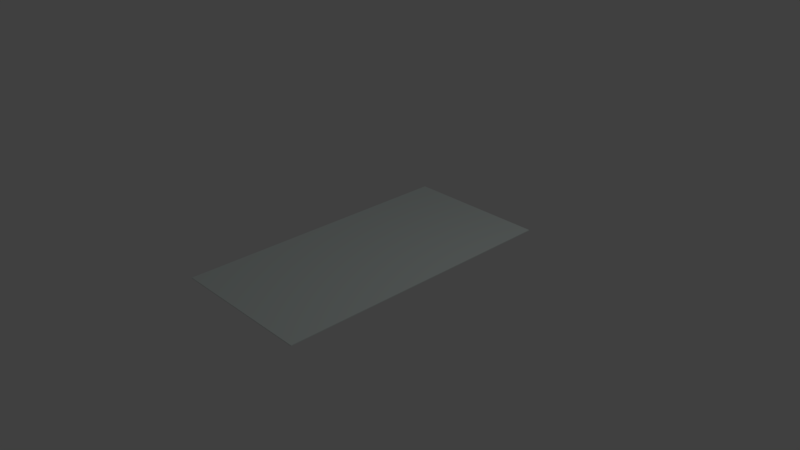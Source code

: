 # Source: carpetLong.blend  (saved by Blender 2.79.0; exported with 4.5.12 LTS)
import bpy
from mathutils import Matrix  # noqa: F401  (used for matrix-valued properties, if any)

bpy.ops.wm.read_factory_settings(use_empty=True)
scene = bpy.context.scene
scene.name = 'Scene'

# ---- collections
col_collection_1 = bpy.data.collections.new('Collection 1'); scene.collection.children.link(col_collection_1)

# ---- materials (node trees are filled in below, after node groups)
mat_carpetmainhalllong = bpy.data.materials.new('CarpetMainHallLong')
mat_carpetmainhalllong.alpha_threshold = 0.0
mat_carpetmainhalllong.use_transparent_shadow = False
mat_carpetmainhalllong.diffuse_color = (0.7258, 0.8, 0.7767, 1.0)
mat_carpetmainhalllong.roughness = 0.5
mat_carpetmainhalllong.line_color = (0.0, 0.0, 0.0, 1.0)

# ---- material node trees

# ---- world
world_world = bpy.data.worlds.new('World'); scene.world = world_world
world_world.color = (0.05088, 0.05088, 0.05088)
world_world.use_sun_shadow = False
world_world.sun_shadow_jitter_overblur = 0.0
world_world.cycles.sampling_method = 'MANUAL'

# ---- cameras
cam_camera = bpy.data.cameras.new('Camera')
cam_camera.clip_end = 100.0
cam_camera.lens = 35.0
cam_camera.sensor_width = 32.0
cam_camera.sensor_height = 18.0
cam_camera.ortho_scale = 7.314
cam_camera.dof.focus_distance = 0.0
cam_camera.dof.aperture_fstop = 128.0

# ---- lights
light_lamp = bpy.data.lights.new('Lamp', 'POINT')
light_lamp.transmission_factor = 0.0
light_lamp.cutoff_distance = 30.0
light_lamp.energy = 100.0
light_lamp.shadow_buffer_clip_start = 1.001
light_lamp.shadow_soft_size = 0.1
light_lamp.shadow_maximum_resolution = 0.006
light_lamp.use_absolute_resolution = True

# ---- meshes
me_cube = bpy.data.meshes.new('Cube')
me_cube.from_pydata([(3.0, 3.25, 0.007384), (3.0, -3.25, 0.007384), (-3.0, -3.25, 0.007384), (-3.0, 3.25, 0.007384), (3.0, 3.25, 0.01738), (3.0, -3.25, 0.01738), (-3.0, -3.25, 0.01738), (-3.0, 3.25, 0.01738), (3.0, 0.0, 0.007384), (-1.303e-05, 3.25, 0.007384), (3.0, 3.25, 0.01238), (-1.367e-05, -3.25, 0.007384), (3.0, -3.25, 0.01238), (-3.0, 7.264e-07, 0.007384), (-3.0, -3.25, 0.01238), (-3.0, 3.25, 0.01238), (3.0, -1.937e-06, 0.01738), (-1.303e-05, 3.25, 0.01738), (-1.494e-05, -3.25, 0.01738), (-3.0, 4.843e-07, 0.01738), (-1.303e-05, 3.25, 0.01238), (-3.0, 7.264e-07, 0.01238), (-1.462e-05, -3.25, 0.01238), (3.0, -9.686e-07, 0.01238), (-1.399e-05, -4.843e-07, 0.01738), (-1.367e-05, 3.632e-07, 0.007384), (3.0, -2.999, 0.007384), (-2.602, 3.25, 0.007384), (3.0, 3.25, 0.01488), (-2.602, -3.25, 0.007384), (3.0, -3.25, 0.01488), (-3.0, 2.999, 0.007384), (-3.0, -3.25, 0.01488), (-3.0, 3.25, 0.01488), (3.0, -2.999, 0.01738), (-2.602, 3.25, 0.01738), (-2.602, -3.25, 0.01738), (-3.0, 2.999, 0.01738), (3.0, 2.999, 0.007384), (2.602, 3.25, 0.007384), (3.0, 3.25, 0.009884), (2.602, -3.25, 0.007384), (3.0, -3.25, 0.009884), (-3.0, -2.999, 0.007384), (-3.0, -3.25, 0.009884), (-3.0, 3.25, 0.009884), (3.0, 2.999, 0.01738), (2.602, 3.25, 0.01738), (2.602, -3.25, 0.01738), (-3.0, -2.999, 0.01738), (-2.602, 3.25, 0.01238), (2.602, 3.25, 0.01238), (-1.303e-05, 3.25, 0.01488), (-1.303e-05, 3.25, 0.009884), (-3.0, 2.999, 0.01238), (-3.0, -2.999, 0.01238), (-3.0, 7.264e-07, 0.009884), (-3.0, 6.054e-07, 0.01488), (-2.602, -3.25, 0.01238), (2.602, -3.25, 0.01238), (-1.431e-05, -3.25, 0.009884), (-1.494e-05, -3.25, 0.01488), (3.0, -2.999, 0.01238), (3.0, 2.999, 0.01238), (3.0, -4.843e-07, 0.009884), (3.0, -1.453e-06, 0.01488), (-1.431e-05, -2.999, 0.01738), (-1.367e-05, 2.999, 0.01738), (2.602, -1.211e-06, 0.01738), (-2.602, -2.842e-14, 0.01738), (-2.602, 5.448e-07, 0.007384), (2.602, 1.816e-07, 0.007384), (-1.335e-05, 2.999, 0.007384), (-1.367e-05, -2.999, 0.007384), (2.602, -2.999, 0.007384), (2.602, 2.999, 0.007384), (-2.602, 2.999, 0.007384), (-2.602, 2.999, 0.01738), (2.602, 2.999, 0.01738), (2.602, -2.999, 0.01738), (3.0, 2.999, 0.01488), (3.0, 2.999, 0.009884), (3.0, -2.999, 0.009884), (2.602, -3.25, 0.01488), (2.602, -3.25, 0.009884), (-2.602, -3.25, 0.009884), (-3.0, -2.999, 0.01488), (-3.0, -2.999, 0.009884), (-3.0, 2.999, 0.009884), (2.602, 3.25, 0.009884), (2.602, 3.25, 0.01488), (-2.602, 3.25, 0.01488), (-2.602, 3.25, 0.009884), (-3.0, 2.999, 0.01488), (-2.602, -3.25, 0.01488), (3.0, -2.999, 0.01488), (-2.602, -2.999, 0.01738), (-2.602, -2.999, 0.007384)], [], [(97, 29, 2, 43), (96, 49, 6, 36), (95, 34, 5, 30), (94, 36, 6, 32), (93, 37, 7, 33), (92, 27, 3, 45), (91, 50, 15, 33), (90, 51, 20, 52), (89, 39, 9, 53), (88, 54, 15, 45), (87, 55, 21, 56), (86, 49, 19, 57), (85, 58, 14, 44), (84, 59, 22, 60), (83, 48, 18, 61), (82, 62, 12, 42), (81, 63, 23, 64), (80, 46, 16, 65), (79, 66, 18, 48), (78, 67, 24, 68), (77, 37, 19, 69), (76, 70, 13, 31), (75, 71, 25, 72), (74, 41, 11, 73), (71, 74, 73, 25), (8, 26, 74, 71), (26, 1, 41, 74), (39, 75, 72, 9), (0, 38, 75, 39), (38, 8, 71, 75), (27, 76, 31, 3), (9, 72, 76, 27), (72, 25, 70, 76), (67, 77, 69, 24), (17, 35, 77, 67), (35, 7, 37, 77), (46, 78, 68, 16), (4, 47, 78, 46), (47, 17, 67, 78), (34, 79, 48, 5), (16, 68, 79, 34), (68, 24, 66, 79), (63, 80, 65, 23), (10, 28, 80, 63), (28, 4, 46, 80), (38, 81, 64, 8), (0, 40, 81, 38), (40, 10, 63, 81), (26, 82, 42, 1), (8, 64, 82, 26), (64, 23, 62, 82), (59, 83, 61, 22), (12, 30, 83, 59), (30, 5, 48, 83), (41, 84, 60, 11), (1, 42, 84, 41), (42, 12, 59, 84), (29, 85, 44, 2), (11, 60, 85, 29), (60, 22, 58, 85), (55, 86, 57, 21), (14, 32, 86, 55), (32, 6, 49, 86), (43, 87, 56, 13), (2, 44, 87, 43), (44, 14, 55, 87), (31, 88, 45, 3), (13, 56, 88, 31), (56, 21, 54, 88), (51, 89, 53, 20), (10, 40, 89, 51), (40, 0, 39, 89), (47, 90, 52, 17), (4, 28, 90, 47), (28, 10, 51, 90), (35, 91, 33, 7), (17, 52, 91, 35), (52, 20, 50, 91), (50, 92, 45, 15), (20, 53, 92, 50), (53, 9, 27, 92), (54, 93, 33, 15), (21, 57, 93, 54), (57, 19, 37, 93), (58, 94, 32, 14), (22, 61, 94, 58), (61, 18, 36, 94), (62, 95, 30, 12), (23, 65, 95, 62), (65, 16, 34, 95), (66, 96, 36, 18), (24, 69, 96, 66), (69, 19, 49, 96), (70, 97, 43, 13), (25, 73, 97, 70), (73, 11, 29, 97)])
_uv = me_cube.uv_layers.new(name='UVMap')
_uv.uv.foreach_set('vector', [0.2501, -1.85e-05, 0.2501, -1.85e-05, -5.543e-06, -1.85e-05, -5.499e-06, -1.85e-05, 0.2501, 0.25, -5.618e-06, 0.25, -5.662e-06, 0.25, 0.2501, 0.25, 1.001, 0.1875, 1.001, 0.25, 1.0, 0.25, 1.001, 0.1875, 0.2501, 0.1875, 0.2501, 0.25, -5.662e-06, 0.25, -5.633e-06, 0.1875, -5.499e-06, 0.1875, -5.528e-06, 0.25, -5.484e-06, 0.25, -5.454e-06, 0.1875, 0.2501, 0.06249, 0.2501, -1.85e-05, -5.364e-06, -1.85e-05, -5.394e-06, 0.06249, 0.2501, 0.1875, 0.2501, 0.125, -5.424e-06, 0.125, -5.454e-06, 0.1875, 0.7504, 0.1875, 0.7504, 0.125, 0.5002, 0.125, 0.5002, 0.1875, 0.7504, 0.06249, 0.7504, -1.85e-05, 0.5002, -1.85e-05, 0.5002, 0.06249, -5.439e-06, 0.06249, -5.469e-06, 0.125, -5.424e-06, 0.125, -5.394e-06, 0.06249, -5.528e-06, 0.06249, -5.558e-06, 0.125, -5.513e-06, 0.125, -5.484e-06, 0.06249, -5.588e-06, 0.1875, -5.618e-06, 0.25, -5.573e-06, 0.25, -5.543e-06, 0.1875, 0.2501, 0.06249, 0.2501, 0.125, -5.603e-06, 0.125, -5.573e-06, 0.06249, 0.7504, 0.06249, 0.7504, 0.125, 0.5002, 0.125, 0.5002, 0.06249, 0.7504, 0.1875, 0.7504, 0.25, 0.5002, 0.25, 0.5002, 0.1875, 1.001, 0.06249, 1.001, 0.125, 1.001, 0.125, 1.001, 0.06249, 1.001, 0.06249, 1.001, 0.125, 1.001, 0.125, 1.001, 0.06249, 1.001, 0.1875, 1.001, 0.25, 1.001, 0.25, 1.001, 0.1875, 0.7504, 0.25, 0.5002, 0.25, 0.5002, 0.25, 0.7504, 0.25, 0.7504, 0.25, 0.5002, 0.25, 0.5002, 0.25, 0.7504, 0.25, 0.2501, 0.25, -5.528e-06, 0.25, -5.573e-06, 0.25, 0.2501, 0.25, 0.2501, -1.85e-05, 0.2501, -1.85e-05, -5.454e-06, -1.85e-05, -5.409e-06, -1.85e-05, 0.7504, -1.85e-05, 0.7504, -1.85e-05, 0.5002, -1.85e-05, 0.5002, -1.85e-05, 0.7504, -1.85e-05, 0.7504, -1.85e-05, 0.5002, -1.85e-05, 0.5002, -1.85e-05, 0.7504, -1.85e-05, 0.7504, -1.85e-05, 0.5002, -1.85e-05, 0.5002, -1.85e-05, 1.001, -1.85e-05, 1.001, -1.85e-05, 0.7504, -1.85e-05, 0.7504, -1.85e-05, 1.001, -1.85e-05, 1.001, -1.85e-05, 0.7504, -1.85e-05, 0.7504, -1.85e-05, 0.7504, -1.85e-05, 0.7504, -1.85e-05, 0.5002, -1.85e-05, 0.5002, -1.85e-05, 1.001, -1.85e-05, 1.001, -1.85e-05, 0.7504, -1.85e-05, 0.7504, -1.85e-05, 1.001, -1.85e-05, 1.001, -1.85e-05, 0.7504, -1.85e-05, 0.7504, -1.85e-05, 0.2501, -1.85e-05, 0.2501, -1.85e-05, -5.409e-06, -1.85e-05, -5.364e-06, -1.85e-05, 0.5002, -1.85e-05, 0.5002, -1.85e-05, 0.2501, -1.85e-05, 0.2501, -1.85e-05, 0.5002, -1.85e-05, 0.5002, -1.85e-05, 0.2501, -1.85e-05, 0.2501, -1.85e-05, 0.5002, 0.25, 0.2501, 0.25, 0.2501, 0.25, 0.5002, 0.25, 0.5002, 0.25, 0.2501, 0.25, 0.2501, 0.25, 0.5002, 0.25, 0.2501, 0.25, -5.484e-06, 0.25, -5.528e-06, 0.25, 0.2501, 0.25, 1.001, 0.25, 0.7504, 0.25, 0.7504, 0.25, 1.001, 0.25, 1.001, 0.25, 0.7504, 0.25, 0.7504, 0.25, 1.001, 0.25, 0.7504, 0.25, 0.5002, 0.25, 0.5002, 0.25, 0.7504, 0.25, 1.001, 0.25, 0.7504, 0.25, 0.7504, 0.25, 1.0, 0.25, 1.001, 0.25, 0.7504, 0.25, 0.7504, 0.25, 1.001, 0.25, 0.7504, 0.25, 0.5002, 0.25, 0.5002, 0.25, 0.7504, 0.25, 1.001, 0.125, 1.001, 0.1875, 1.001, 0.1875, 1.001, 0.125, 1.001, 0.125, 1.001, 0.1875, 1.001, 0.1875, 1.001, 0.125, 1.001, 0.1875, 1.001, 0.25, 1.001, 0.25, 1.001, 0.1875, 1.001, -1.85e-05, 1.001, 0.06249, 1.001, 0.06249, 1.001, -1.85e-05, 1.001, -1.85e-05, 1.001, 0.06249, 1.001, 0.06249, 1.001, -1.85e-05, 1.001, 0.06249, 1.001, 0.125, 1.001, 0.125, 1.001, 0.06249, 1.001, -1.85e-05, 1.001, 0.06249, 1.001, 0.06249, 1.001, -1.85e-05, 1.001, -1.85e-05, 1.001, 0.06249, 1.001, 0.06249, 1.001, -1.85e-05, 1.001, 0.06249, 1.001, 0.125, 1.001, 0.125, 1.001, 0.06249, 0.7504, 0.125, 0.7504, 0.1875, 0.5002, 0.1875, 0.5002, 0.125, 1.001, 0.125, 1.001, 0.1875, 0.7504, 0.1875, 0.7504, 0.125, 1.001, 0.1875, 1.0, 0.25, 0.7504, 0.25, 0.7504, 0.1875, 0.7504, -1.85e-05, 0.7504, 0.06249, 0.5002, 0.06249, 0.5002, -1.85e-05, 1.001, -1.85e-05, 1.001, 0.06249, 0.7504, 0.06249, 0.7504, -1.85e-05, 1.001, 0.06249, 1.001, 0.125, 0.7504, 0.125, 0.7504, 0.06249, 0.2501, -1.85e-05, 0.2501, 0.06249, -5.573e-06, 0.06249, -5.543e-06, -1.85e-05, 0.5002, -1.85e-05, 0.5002, 0.06249, 0.2501, 0.06249, 0.2501, -1.85e-05, 0.5002, 0.06249, 0.5002, 0.125, 0.2501, 0.125, 0.2501, 0.06249, -5.558e-06, 0.125, -5.588e-06, 0.1875, -5.543e-06, 0.1875, -5.513e-06, 0.125, -5.603e-06, 0.125, -5.633e-06, 0.1875, -5.588e-06, 0.1875, -5.558e-06, 0.125, -5.633e-06, 0.1875, -5.662e-06, 0.25, -5.618e-06, 0.25, -5.588e-06, 0.1875, -5.499e-06, -1.85e-05, -5.528e-06, 0.06249, -5.484e-06, 0.06249, -5.454e-06, -1.85e-05, -5.543e-06, -1.85e-05, -5.573e-06, 0.06249, -5.528e-06, 0.06249, -5.499e-06, -1.85e-05, -5.573e-06, 0.06249, -5.603e-06, 0.125, -5.558e-06, 0.125, -5.528e-06, 0.06249, -5.409e-06, -1.85e-05, -5.439e-06, 0.06249, -5.394e-06, 0.06249, -5.364e-06, -1.85e-05, -5.454e-06, -1.85e-05, -5.484e-06, 0.06249, -5.439e-06, 0.06249, -5.409e-06, -1.85e-05, -5.484e-06, 0.06249, -5.513e-06, 0.125, -5.469e-06, 0.125, -5.439e-06, 0.06249, 0.7504, 0.125, 0.7504, 0.06249, 0.5002, 0.06249, 0.5002, 0.125, 1.001, 0.125, 1.001, 0.06249, 0.7504, 0.06249, 0.7504, 0.125, 1.001, 0.06249, 1.001, -1.85e-05, 0.7504, -1.85e-05, 0.7504, 0.06249, 0.7504, 0.25, 0.7504, 0.1875, 0.5002, 0.1875, 0.5002, 0.25, 1.001, 0.25, 1.001, 0.1875, 0.7504, 0.1875, 0.7504, 0.25, 1.001, 0.1875, 1.001, 0.125, 0.7504, 0.125, 0.7504, 0.1875, 0.2501, 0.25, 0.2501, 0.1875, -5.454e-06, 0.1875, -5.484e-06, 0.25, 0.5002, 0.25, 0.5002, 0.1875, 0.2501, 0.1875, 0.2501, 0.25, 0.5002, 0.1875, 0.5002, 0.125, 0.2501, 0.125, 0.2501, 0.1875, 0.2501, 0.125, 0.2501, 0.06249, -5.394e-06, 0.06249, -5.424e-06, 0.125, 0.5002, 0.125, 0.5002, 0.06249, 0.2501, 0.06249, 0.2501, 0.125, 0.5002, 0.06249, 0.5002, -1.85e-05, 0.2501, -1.85e-05, 0.2501, 0.06249, -5.469e-06, 0.125, -5.499e-06, 0.1875, -5.454e-06, 0.1875, -5.424e-06, 0.125, -5.513e-06, 0.125, -5.543e-06, 0.1875, -5.499e-06, 0.1875, -5.469e-06, 0.125, -5.543e-06, 0.1875, -5.573e-06, 0.25, -5.528e-06, 0.25, -5.499e-06, 0.1875, 0.2501, 0.125, 0.2501, 0.1875, -5.633e-06, 0.1875, -5.603e-06, 0.125, 0.5002, 0.125, 0.5002, 0.1875, 0.2501, 0.1875, 0.2501, 0.125, 0.5002, 0.1875, 0.5002, 0.25, 0.2501, 0.25, 0.2501, 0.1875, 1.001, 0.125, 1.001, 0.1875, 1.001, 0.1875, 1.001, 0.125, 1.001, 0.125, 1.001, 0.1875, 1.001, 0.1875, 1.001, 0.125, 1.001, 0.1875, 1.001, 0.25, 1.001, 0.25, 1.001, 0.1875, 0.5002, 0.25, 0.2501, 0.25, 0.2501, 0.25, 0.5002, 0.25, 0.5002, 0.25, 0.2501, 0.25, 0.2501, 0.25, 0.5002, 0.25, 0.2501, 0.25, -5.573e-06, 0.25, -5.618e-06, 0.25, 0.2501, 0.25, 0.2501, -1.85e-05, 0.2501, -1.85e-05, -5.499e-06, -1.85e-05, -5.454e-06, -1.85e-05, 0.5002, -1.85e-05, 0.5002, -1.85e-05, 0.2501, -1.85e-05, 0.2501, -1.85e-05, 0.5002, -1.85e-05, 0.5002, -1.85e-05, 0.2501, -1.85e-05, 0.2501, -1.85e-05])
me_cube.materials.append(mat_carpetmainhalllong)
me_cube.use_remesh_preserve_volume = False
me_cube.use_remesh_preserve_attributes = False
me_cube.use_mirror_vertex_groups = False
me_cube.update()

# ---- objects
ob_cube = bpy.data.objects.new('Cube', me_cube)
ob_lamp = bpy.data.objects.new('Lamp', light_lamp)
ob_camera = bpy.data.objects.new('Camera', cam_camera)

# ---- transforms, parenting, visibility, modifiers, constraints
ob_cube.location = (0.0, 0.0, 0.0)
ob_cube.scale = (0.3333, 0.6154, 1.0)
ob_cube.lock_rotations_4d = False
ob_cube.empty_display_type = 'ARROWS'
ob_cube.lineart.crease_threshold = 0.0
ob_lamp.location = (4.076, 1.005, 5.904)
ob_lamp.rotation_euler = (0.6503, 0.05522, 1.866)
ob_lamp.lock_rotations_4d = False
ob_lamp.empty_display_type = 'ARROWS'
ob_lamp.color = (0.0, 0.0, 0.0, 0.0)
ob_lamp.lineart.crease_threshold = 0.0
ob_camera.location = (7.481, -6.508, 5.344)
ob_camera.rotation_euler = (1.109, 0.0, 0.8149)
ob_camera.lock_rotations_4d = False
ob_camera.empty_display_type = 'ARROWS'
ob_camera.color = (0.0, 0.0, 0.0, 0.0)
ob_camera.display_type = 'WIRE'
ob_camera.lineart.crease_threshold = 0.0

# ---- collection membership
col_collection_1.objects.link(ob_cube)
col_collection_1.objects.link(ob_lamp)
col_collection_1.objects.link(ob_camera)

# ---- scene / render settings (as saved in the file)
scene.camera = ob_camera
scene.frame_start = 1; scene.frame_end = 250; scene.frame_set(1)
scene.render.engine = 'BLENDER_EEVEE_NEXT'
scene.render.resolution_percentage = 50
scene.render.dither_intensity = 0.0
scene.cycles.use_denoising = False
scene.cycles.samples = 128
scene.cycles.sampling_pattern = 'TABULATED_SOBOL'
scene.cycles.use_adaptive_sampling = False
scene.cycles.use_light_tree = False
scene.cycles.blur_glossy = 0.0
scene.cycles.sample_clamp_indirect = 0.0
scene.view_settings.view_transform = 'Standard'
bpy.context.view_layer.update()
